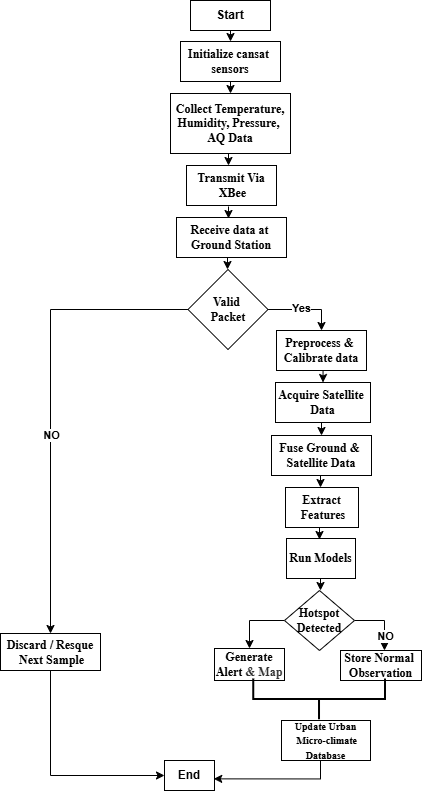

The diagram above was exported from draw.io. Its source (the exported page's mxGraphModel, read from the mxfile embedded in the PNG):
<mxGraphModel dx="1994" dy="696" grid="1" gridSize="10" guides="1" tooltips="1" connect="1" arrows="1" fold="1" page="1" pageScale="1" pageWidth="850" pageHeight="1100" math="0" shadow="0">
  <root>
    <mxCell id="0" />
    <mxCell id="1" parent="0" />
    <mxCell id="2" edge="1" parent="1" source="3" style="edgeStyle=orthogonalEdgeStyle;rounded=0;orthogonalLoop=1;jettySize=auto;html=1;exitX=0.5;exitY=1;exitDx=0;exitDy=0;entryX=0.5;entryY=0;entryDx=0;entryDy=0;" target="5">
      <mxGeometry relative="1" as="geometry" />
    </mxCell>
    <mxCell id="3" parent="1" style="whiteSpace=wrap;html=1;" value="&lt;b&gt;Start&lt;/b&gt;" vertex="1">
      <mxGeometry height="30" width="80" x="-530" y="80" as="geometry" />
    </mxCell>
    <mxCell id="4" edge="1" parent="1" source="5" style="edgeStyle=none;rounded=0;orthogonalLoop=1;jettySize=auto;html=1;exitX=0.5;exitY=1;exitDx=0;exitDy=0;entryX=0.5;entryY=0;entryDx=0;entryDy=0;" target="6">
      <mxGeometry relative="1" as="geometry">
        <mxPoint x="-490.8823529411766" y="179" as="targetPoint" />
      </mxGeometry>
    </mxCell>
    <mxCell id="5" parent="1" style="whiteSpace=wrap;html=1;" value="&lt;font style=&quot;color: rgb(0, 0, 0);&quot; face=&quot;Times New Roman&quot;&gt;&lt;b&gt;Initialize cansat&amp;nbsp;&lt;/b&gt;&lt;/font&gt;&lt;div&gt;&lt;font style=&quot;color: rgb(0, 0, 0);&quot; face=&quot;Times New Roman&quot;&gt;&lt;b&gt;sensors&lt;/b&gt;&lt;/font&gt;&lt;/div&gt;" vertex="1">
      <mxGeometry height="40" width="100" x="-540" y="121" as="geometry" />
    </mxCell>
    <mxCell id="6" parent="1" style="whiteSpace=wrap;html=1;" value="&lt;font style=&quot;color: rgb(0, 0, 0);&quot; face=&quot;Times New Roman&quot;&gt;&lt;b&gt;Collect Temperature, Humidity, Pressure,&amp;nbsp;&lt;/b&gt;&lt;/font&gt;&lt;div&gt;&lt;font style=&quot;color: rgb(0, 0, 0);&quot; face=&quot;Times New Roman&quot;&gt;&lt;b&gt;AQ Data&lt;/b&gt;&lt;/font&gt;&lt;/div&gt;" vertex="1">
      <mxGeometry height="60" width="120" x="-550" y="173" as="geometry" />
    </mxCell>
    <mxCell id="7" parent="1" style="whiteSpace=wrap;html=1;" value="&lt;font face=&quot;Times New Roman&quot;&gt;&lt;b&gt;Transmit Via&lt;/b&gt;&lt;/font&gt;&lt;div&gt;&lt;font face=&quot;Times New Roman&quot;&gt;&lt;b&gt;&amp;nbsp;XBee&lt;/b&gt;&lt;/font&gt;&lt;/div&gt;" vertex="1">
      <mxGeometry height="40" width="90" x="-534" y="245" as="geometry" />
    </mxCell>
    <mxCell id="8" parent="1" style="whiteSpace=wrap;html=1;" value="&lt;font face=&quot;Times New Roman&quot;&gt;&lt;b&gt;Receive data at&amp;nbsp;&lt;/b&gt;&lt;/font&gt;&lt;div&gt;&lt;font face=&quot;Times New Roman&quot;&gt;&lt;b&gt;Ground Station&lt;/b&gt;&lt;/font&gt;&lt;/div&gt;" vertex="1">
      <mxGeometry height="40" width="110" x="-544" y="297" as="geometry" />
    </mxCell>
    <mxCell id="9" edge="1" parent="1" source="13" style="edgeStyle=orthogonalEdgeStyle;rounded=0;orthogonalLoop=1;jettySize=auto;html=1;entryX=0.5;entryY=0;entryDx=0;entryDy=0;fontStyle=1" target="15">
      <mxGeometry relative="1" as="geometry" />
    </mxCell>
    <mxCell id="10" connectable="0" parent="9" style="edgeLabel;html=1;align=center;verticalAlign=middle;resizable=0;points=[];fontStyle=1" value="Yes" vertex="1">
      <mxGeometry relative="1" x="-0.1079" y="2" as="geometry">
        <mxPoint as="offset" />
      </mxGeometry>
    </mxCell>
    <mxCell id="11" edge="1" parent="1" source="13" style="edgeStyle=orthogonalEdgeStyle;rounded=0;orthogonalLoop=1;jettySize=auto;html=1;" target="29">
      <mxGeometry relative="1" as="geometry" />
    </mxCell>
    <mxCell id="12" connectable="0" parent="11" style="edgeLabel;html=1;align=center;verticalAlign=middle;resizable=0;points=[];fontStyle=1" value="NO" vertex="1">
      <mxGeometry relative="1" x="0.1412" as="geometry">
        <mxPoint as="offset" />
      </mxGeometry>
    </mxCell>
    <mxCell id="13" parent="1" style="rhombus;whiteSpace=wrap;html=1;" value="&lt;font face=&quot;Times New Roman&quot;&gt;&lt;b&gt;Valid&amp;nbsp;&lt;/b&gt;&lt;/font&gt;&lt;div&gt;&lt;font face=&quot;Times New Roman&quot;&gt;&lt;b&gt;Packet&lt;/b&gt;&lt;/font&gt;&lt;/div&gt;" vertex="1">
      <mxGeometry height="80" width="80" x="-532.5" y="349" as="geometry" />
    </mxCell>
    <mxCell id="14" edge="1" parent="1" source="15" style="edgeStyle=orthogonalEdgeStyle;rounded=0;orthogonalLoop=1;jettySize=auto;html=1;exitX=0.5;exitY=1;exitDx=0;exitDy=0;entryX=0.5;entryY=0;entryDx=0;entryDy=0;" target="17">
      <mxGeometry relative="1" as="geometry" />
    </mxCell>
    <mxCell id="15" parent="1" style="whiteSpace=wrap;html=1;" value="&lt;font face=&quot;Times New Roman&quot;&gt;&lt;b&gt;Preprocess &amp;amp;&amp;nbsp;&lt;/b&gt;&lt;/font&gt;&lt;div&gt;&lt;font face=&quot;Times New Roman&quot;&gt;&lt;b&gt;Calibrate data&lt;/b&gt;&lt;/font&gt;&lt;/div&gt;" vertex="1">
      <mxGeometry height="40" width="90" x="-444" y="410" as="geometry" />
    </mxCell>
    <mxCell id="16" edge="1" parent="1" source="17" style="edgeStyle=orthogonalEdgeStyle;rounded=0;orthogonalLoop=1;jettySize=auto;html=1;exitX=0.5;exitY=1;exitDx=0;exitDy=0;entryX=0.5;entryY=0;entryDx=0;entryDy=0;" target="18">
      <mxGeometry relative="1" as="geometry" />
    </mxCell>
    <mxCell id="17" parent="1" style="whiteSpace=wrap;html=1;" value="&lt;font face=&quot;Times New Roman&quot;&gt;&lt;b&gt;Acquire Satellite&amp;nbsp;&lt;/b&gt;&lt;/font&gt;&lt;div&gt;&lt;font face=&quot;Times New Roman&quot;&gt;&lt;b&gt;Data&lt;/b&gt;&lt;/font&gt;&lt;/div&gt;" vertex="1">
      <mxGeometry height="40" width="95" x="-445" y="462" as="geometry" />
    </mxCell>
    <mxCell id="18" parent="1" style="whiteSpace=wrap;html=1;" value="&lt;font face=&quot;Times New Roman&quot;&gt;&lt;b&gt;Fuse Ground &amp;amp;&amp;nbsp;&lt;/b&gt;&lt;/font&gt;&lt;div&gt;&lt;font face=&quot;Times New Roman&quot;&gt;&lt;b&gt;Satellite Data&lt;/b&gt;&lt;/font&gt;&lt;/div&gt;" vertex="1">
      <mxGeometry height="40" width="100" x="-449" y="515" as="geometry" />
    </mxCell>
    <mxCell id="19" parent="1" style="whiteSpace=wrap;html=1;" value="&lt;font face=&quot;Times New Roman&quot;&gt;&lt;b&gt;Extract&lt;/b&gt;&lt;/font&gt;&lt;div&gt;&lt;font face=&quot;Times New Roman&quot;&gt;&lt;b&gt;&amp;nbsp;Features&lt;/b&gt;&lt;/font&gt;&lt;/div&gt;" vertex="1">
      <mxGeometry height="40" width="73" x="-435" y="567" as="geometry" />
    </mxCell>
    <mxCell id="20" parent="1" style="whiteSpace=wrap;html=1;" value="&lt;font face=&quot;Times New Roman&quot;&gt;&lt;b&gt;Run Models&lt;/b&gt;&lt;/font&gt;" vertex="1">
      <mxGeometry height="40" width="69" x="-434" y="618" as="geometry" />
    </mxCell>
    <mxCell id="21" edge="1" parent="1" source="23" style="edgeStyle=orthogonalEdgeStyle;rounded=0;orthogonalLoop=1;jettySize=auto;html=1;entryX=0.5;entryY=0;entryDx=0;entryDy=0;exitX=0;exitY=0.5;exitDx=0;exitDy=0;" target="31">
      <mxGeometry relative="1" as="geometry">
        <Array as="points">
          <mxPoint x="-471" y="700" />
        </Array>
        <mxPoint x="-440" y="700" as="sourcePoint" />
        <mxPoint x="-470.51" y="720" as="targetPoint" />
      </mxGeometry>
    </mxCell>
    <mxCell id="22" edge="1" parent="1" style="edgeStyle=orthogonalEdgeStyle;rounded=0;orthogonalLoop=1;jettySize=auto;html=1;">
      <mxGeometry relative="1" as="geometry">
        <Array as="points">
          <mxPoint x="-366" y="700" />
          <mxPoint x="-336" y="700" />
        </Array>
        <mxPoint x="-366" y="700" as="sourcePoint" />
        <mxPoint x="-336" y="730" as="targetPoint" />
      </mxGeometry>
    </mxCell>
    <mxCell id="23" parent="1" style="rhombus;whiteSpace=wrap;html=1;" value="&lt;font face=&quot;Times New Roman&quot;&gt;&lt;b&gt;Hotspot Detected&lt;/b&gt;&lt;/font&gt;" vertex="1">
      <mxGeometry height="60" width="70" x="-436" y="670" as="geometry" />
    </mxCell>
    <mxCell id="24" parent="1" style="whiteSpace=wrap;html=1;" value="&lt;font face=&quot;Times New Roman&quot;&gt;&lt;b&gt;Store Normal&amp;nbsp;&lt;/b&gt;&lt;/font&gt;&lt;div&gt;&lt;font face=&quot;Times New Roman&quot;&gt;&lt;b&gt;Observation&lt;/b&gt;&lt;/font&gt;&lt;/div&gt;" vertex="1">
      <mxGeometry height="30" width="81" x="-380" y="730" as="geometry" />
    </mxCell>
    <mxCell id="25" edge="1" parent="1" style="edgeStyle=orthogonalEdgeStyle;rounded=0;orthogonalLoop=1;jettySize=auto;html=1;entryX=0.985;entryY=0.612;entryDx=0;entryDy=0;entryPerimeter=0;" target="27">
      <mxGeometry relative="1" as="geometry">
        <Array as="points">
          <mxPoint x="-400" y="858" />
        </Array>
        <mxPoint x="-400" y="840" as="sourcePoint" />
        <mxPoint x="-490" y="846" as="targetPoint" />
      </mxGeometry>
    </mxCell>
    <mxCell id="26" parent="1" style="whiteSpace=wrap;html=1;" value="&lt;font face=&quot;Times New Roman&quot; style=&quot;font-size: 10px;&quot;&gt;&lt;b style=&quot;&quot;&gt;Update Urban&lt;/b&gt;&lt;/font&gt;&lt;div&gt;&lt;font face=&quot;Times New Roman&quot; style=&quot;font-size: 10px;&quot;&gt;&lt;b style=&quot;&quot;&gt;&amp;nbsp;Micro-climate Database&lt;/b&gt;&lt;/font&gt;&lt;/div&gt;" vertex="1">
      <mxGeometry height="40" width="89" x="-439" y="800" as="geometry" />
    </mxCell>
    <mxCell id="27" parent="1" style="whiteSpace=wrap;html=1;" value="&lt;b&gt;End&lt;/b&gt;" vertex="1">
      <mxGeometry height="30" width="50" x="-556" y="840" as="geometry" />
    </mxCell>
    <mxCell id="28" edge="1" parent="1" source="29" style="edgeStyle=orthogonalEdgeStyle;rounded=0;orthogonalLoop=1;jettySize=auto;html=1;exitX=0.5;exitY=1;exitDx=0;exitDy=0;">
      <mxGeometry relative="1" as="geometry">
        <Array as="points">
          <mxPoint x="-670" y="750" />
          <mxPoint x="-670" y="855" />
        </Array>
        <mxPoint x="-666" y="765" as="sourcePoint" />
        <mxPoint x="-556" y="855" as="targetPoint" />
      </mxGeometry>
    </mxCell>
    <mxCell id="29" parent="1" style="whiteSpace=wrap;html=1;" value="&lt;font face=&quot;Times New Roman&quot;&gt;&lt;b&gt;Discard / Resque&lt;/b&gt;&lt;/font&gt;&lt;div&gt;&lt;font face=&quot;Times New Roman&quot;&gt;&lt;b&gt;&amp;nbsp;Next Sample&lt;/b&gt;&lt;/font&gt;&lt;/div&gt;" vertex="1">
      <mxGeometry height="37" width="100" x="-720" y="713" as="geometry" />
    </mxCell>
    <mxCell id="30" edge="1" parent="1" source="31" style="edgeStyle=orthogonalEdgeStyle;rounded=0;orthogonalLoop=1;jettySize=auto;html=1;exitX=0.5;exitY=0;exitDx=0;exitDy=0;">
      <mxGeometry relative="1" as="geometry">
        <mxPoint x="-470.9183673469388" y="727.938775510204" as="targetPoint" />
      </mxGeometry>
    </mxCell>
    <mxCell id="31" parent="1" style="whiteSpace=wrap;html=1;" value="&lt;font face=&quot;Times New Roman&quot;&gt;&lt;b&gt;Generate&lt;/b&gt;&lt;/font&gt;&lt;div&gt;&lt;font face=&quot;Times New Roman&quot;&gt;&lt;b&gt;Alert&amp;nbsp;&lt;span style=&quot;background-color: transparent; color: light-dark(rgb(51, 51, 51), rgb(193, 193, 193));&quot;&gt;&amp;amp; Map&lt;/span&gt;&lt;/b&gt;&lt;/font&gt;&lt;/div&gt;" vertex="1">
      <mxGeometry height="32" width="70" x="-506" y="728" as="geometry" />
    </mxCell>
    <mxCell id="32" parent="1" style="strokeWidth=2;html=1;shape=mxgraph.flowchart.annotation_2;align=left;labelPosition=right;pointerEvents=1;rotation=-90;" value="" vertex="1">
      <mxGeometry height="131.75" width="40.75" x="-421.37" y="713" as="geometry" />
    </mxCell>
    <mxCell id="33" connectable="0" parent="1" style="edgeLabel;html=1;align=center;verticalAlign=middle;resizable=0;points=[];fontStyle=1" value="NO" vertex="1">
      <mxGeometry x="-380" y="700" as="geometry">
        <mxPoint x="44" y="15" as="offset" />
      </mxGeometry>
    </mxCell>
    <mxCell id="34" edge="1" parent="1" style="edgeStyle=none;rounded=0;orthogonalLoop=1;jettySize=auto;html=1;exitX=0.5;exitY=1;exitDx=0;exitDy=0;entryX=0.5;entryY=0;entryDx=0;entryDy=0;">
      <mxGeometry relative="1" as="geometry">
        <mxPoint x="-492" y="233" as="sourcePoint" />
        <mxPoint x="-492" y="245" as="targetPoint" />
      </mxGeometry>
    </mxCell>
    <mxCell id="35" edge="1" parent="1" style="edgeStyle=none;rounded=0;orthogonalLoop=1;jettySize=auto;html=1;exitX=0.5;exitY=1;exitDx=0;exitDy=0;entryX=0.5;entryY=0;entryDx=0;entryDy=0;">
      <mxGeometry relative="1" as="geometry">
        <mxPoint x="-492" y="286" as="sourcePoint" />
        <mxPoint x="-492" y="298" as="targetPoint" />
      </mxGeometry>
    </mxCell>
    <mxCell id="36" edge="1" parent="1" style="edgeStyle=none;rounded=0;orthogonalLoop=1;jettySize=auto;html=1;exitX=0.5;exitY=1;exitDx=0;exitDy=0;entryX=0.5;entryY=0;entryDx=0;entryDy=0;">
      <mxGeometry relative="1" as="geometry">
        <mxPoint x="-493" y="337" as="sourcePoint" />
        <mxPoint x="-493" y="349" as="targetPoint" />
      </mxGeometry>
    </mxCell>
    <mxCell id="37" edge="1" parent="1" style="edgeStyle=none;rounded=0;orthogonalLoop=1;jettySize=auto;html=1;exitX=0.5;exitY=1;exitDx=0;exitDy=0;entryX=0.5;entryY=0;entryDx=0;entryDy=0;">
      <mxGeometry relative="1" as="geometry">
        <mxPoint x="-400" y="555" as="sourcePoint" />
        <mxPoint x="-400" y="567" as="targetPoint" />
      </mxGeometry>
    </mxCell>
    <mxCell id="38" edge="1" parent="1" style="edgeStyle=none;rounded=0;orthogonalLoop=1;jettySize=auto;html=1;exitX=0.5;exitY=1;exitDx=0;exitDy=0;entryX=0.5;entryY=0;entryDx=0;entryDy=0;">
      <mxGeometry relative="1" as="geometry">
        <mxPoint x="-401" y="607" as="sourcePoint" />
        <mxPoint x="-401" y="619" as="targetPoint" />
      </mxGeometry>
    </mxCell>
    <mxCell id="39" edge="1" parent="1" style="edgeStyle=none;rounded=0;orthogonalLoop=1;jettySize=auto;html=1;exitX=0.5;exitY=1;exitDx=0;exitDy=0;entryX=0.5;entryY=0;entryDx=0;entryDy=0;">
      <mxGeometry relative="1" as="geometry">
        <mxPoint x="-400" y="658" as="sourcePoint" />
        <mxPoint x="-400" y="670" as="targetPoint" />
      </mxGeometry>
    </mxCell>
  </root>
</mxGraphModel>